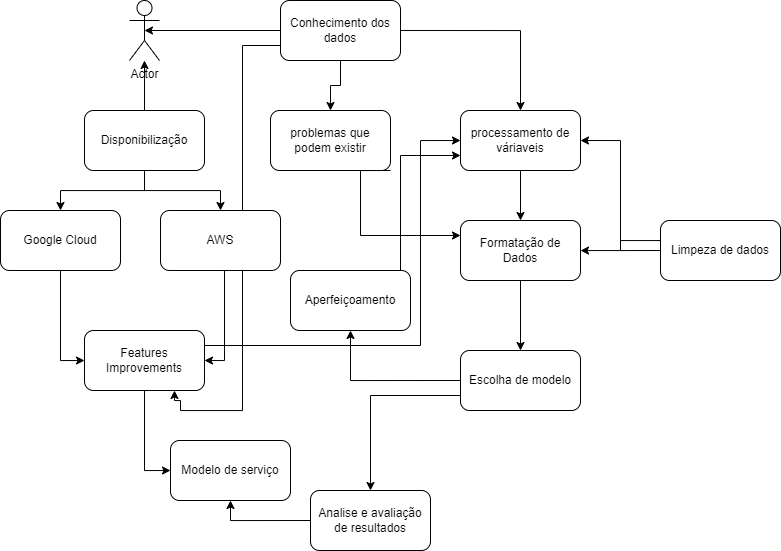

The diagram above was exported from draw.io. Its source (the exported page's mxGraphModel, read from the mxfile embedded in the PNG):
<mxGraphModel dx="1108" dy="727" grid="1" gridSize="10" guides="1" tooltips="1" connect="1" arrows="1" fold="1" page="1" pageScale="1" pageWidth="827" pageHeight="1169" math="0" shadow="0">
  <root>
    <mxCell id="0" />
    <mxCell id="1" parent="0" />
    <mxCell id="aVgOlwmoaCbOg3z0FiZ7-1" value="Actor" style="shape=umlActor;verticalLabelPosition=bottom;verticalAlign=top;html=1;outlineConnect=0;" vertex="1" parent="1">
      <mxGeometry x="399" y="250" width="30" height="60" as="geometry" />
    </mxCell>
    <mxCell id="aVgOlwmoaCbOg3z0FiZ7-5" style="edgeStyle=orthogonalEdgeStyle;rounded=0;orthogonalLoop=1;jettySize=auto;html=1;exitX=0.5;exitY=0;exitDx=0;exitDy=0;" edge="1" parent="1" source="aVgOlwmoaCbOg3z0FiZ7-2" target="aVgOlwmoaCbOg3z0FiZ7-1">
      <mxGeometry relative="1" as="geometry" />
    </mxCell>
    <mxCell id="aVgOlwmoaCbOg3z0FiZ7-15" style="edgeStyle=orthogonalEdgeStyle;rounded=0;orthogonalLoop=1;jettySize=auto;html=1;exitX=0.5;exitY=1;exitDx=0;exitDy=0;entryX=0.5;entryY=0;entryDx=0;entryDy=0;" edge="1" parent="1" source="aVgOlwmoaCbOg3z0FiZ7-2" target="aVgOlwmoaCbOg3z0FiZ7-14">
      <mxGeometry relative="1" as="geometry" />
    </mxCell>
    <mxCell id="aVgOlwmoaCbOg3z0FiZ7-16" style="edgeStyle=orthogonalEdgeStyle;rounded=0;orthogonalLoop=1;jettySize=auto;html=1;exitX=0.5;exitY=1;exitDx=0;exitDy=0;entryX=0.5;entryY=0;entryDx=0;entryDy=0;" edge="1" parent="1" source="aVgOlwmoaCbOg3z0FiZ7-2" target="aVgOlwmoaCbOg3z0FiZ7-13">
      <mxGeometry relative="1" as="geometry" />
    </mxCell>
    <mxCell id="aVgOlwmoaCbOg3z0FiZ7-2" value="Disponibilização" style="rounded=1;whiteSpace=wrap;html=1;" vertex="1" parent="1">
      <mxGeometry x="354" y="360" width="120" height="60" as="geometry" />
    </mxCell>
    <mxCell id="aVgOlwmoaCbOg3z0FiZ7-7" style="edgeStyle=orthogonalEdgeStyle;rounded=0;orthogonalLoop=1;jettySize=auto;html=1;exitX=0;exitY=0.5;exitDx=0;exitDy=0;entryX=0.5;entryY=0.5;entryDx=0;entryDy=0;entryPerimeter=0;" edge="1" parent="1" source="aVgOlwmoaCbOg3z0FiZ7-6" target="aVgOlwmoaCbOg3z0FiZ7-1">
      <mxGeometry relative="1" as="geometry" />
    </mxCell>
    <mxCell id="aVgOlwmoaCbOg3z0FiZ7-10" style="edgeStyle=orthogonalEdgeStyle;rounded=0;orthogonalLoop=1;jettySize=auto;html=1;exitX=0.5;exitY=1;exitDx=0;exitDy=0;" edge="1" parent="1" source="aVgOlwmoaCbOg3z0FiZ7-6" target="aVgOlwmoaCbOg3z0FiZ7-9">
      <mxGeometry relative="1" as="geometry" />
    </mxCell>
    <mxCell id="aVgOlwmoaCbOg3z0FiZ7-12" style="edgeStyle=orthogonalEdgeStyle;rounded=0;orthogonalLoop=1;jettySize=auto;html=1;exitX=1;exitY=0.5;exitDx=0;exitDy=0;entryX=0.5;entryY=0;entryDx=0;entryDy=0;" edge="1" parent="1" source="aVgOlwmoaCbOg3z0FiZ7-6" target="aVgOlwmoaCbOg3z0FiZ7-11">
      <mxGeometry relative="1" as="geometry" />
    </mxCell>
    <mxCell id="aVgOlwmoaCbOg3z0FiZ7-28" style="edgeStyle=orthogonalEdgeStyle;rounded=0;orthogonalLoop=1;jettySize=auto;html=1;exitX=0;exitY=0.75;exitDx=0;exitDy=0;entryX=0.75;entryY=1;entryDx=0;entryDy=0;" edge="1" parent="1" source="aVgOlwmoaCbOg3z0FiZ7-6" target="aVgOlwmoaCbOg3z0FiZ7-18">
      <mxGeometry relative="1" as="geometry">
        <mxPoint x="450" y="650" as="targetPoint" />
        <Array as="points">
          <mxPoint x="512" y="295" />
          <mxPoint x="512" y="660" />
          <mxPoint x="450" y="660" />
          <mxPoint x="450" y="650" />
          <mxPoint x="444" y="650" />
        </Array>
      </mxGeometry>
    </mxCell>
    <mxCell id="aVgOlwmoaCbOg3z0FiZ7-6" value="Conhecimento dos dados" style="rounded=1;whiteSpace=wrap;html=1;" vertex="1" parent="1">
      <mxGeometry x="550" y="250" width="120" height="60" as="geometry" />
    </mxCell>
    <mxCell id="aVgOlwmoaCbOg3z0FiZ7-24" style="edgeStyle=orthogonalEdgeStyle;rounded=0;orthogonalLoop=1;jettySize=auto;html=1;exitX=1;exitY=1;exitDx=0;exitDy=0;entryX=0;entryY=0.25;entryDx=0;entryDy=0;" edge="1" parent="1" source="aVgOlwmoaCbOg3z0FiZ7-9" target="aVgOlwmoaCbOg3z0FiZ7-22">
      <mxGeometry relative="1" as="geometry">
        <Array as="points">
          <mxPoint x="630" y="420" />
          <mxPoint x="630" y="485" />
        </Array>
      </mxGeometry>
    </mxCell>
    <mxCell id="aVgOlwmoaCbOg3z0FiZ7-9" value="problemas que podem existir" style="rounded=1;whiteSpace=wrap;html=1;" vertex="1" parent="1">
      <mxGeometry x="540" y="360" width="120" height="60" as="geometry" />
    </mxCell>
    <mxCell id="aVgOlwmoaCbOg3z0FiZ7-23" style="edgeStyle=orthogonalEdgeStyle;rounded=0;orthogonalLoop=1;jettySize=auto;html=1;exitX=0.5;exitY=1;exitDx=0;exitDy=0;entryX=0.5;entryY=0;entryDx=0;entryDy=0;" edge="1" parent="1" source="aVgOlwmoaCbOg3z0FiZ7-11" target="aVgOlwmoaCbOg3z0FiZ7-22">
      <mxGeometry relative="1" as="geometry" />
    </mxCell>
    <mxCell id="aVgOlwmoaCbOg3z0FiZ7-11" value="processamento de váriaveis" style="rounded=1;whiteSpace=wrap;html=1;" vertex="1" parent="1">
      <mxGeometry x="730" y="360" width="120" height="60" as="geometry" />
    </mxCell>
    <mxCell id="aVgOlwmoaCbOg3z0FiZ7-21" style="edgeStyle=orthogonalEdgeStyle;rounded=0;orthogonalLoop=1;jettySize=auto;html=1;exitX=0.5;exitY=1;exitDx=0;exitDy=0;entryX=0;entryY=0.5;entryDx=0;entryDy=0;" edge="1" parent="1" source="aVgOlwmoaCbOg3z0FiZ7-13" target="aVgOlwmoaCbOg3z0FiZ7-18">
      <mxGeometry relative="1" as="geometry" />
    </mxCell>
    <mxCell id="aVgOlwmoaCbOg3z0FiZ7-13" value="Google Cloud" style="rounded=1;whiteSpace=wrap;html=1;" vertex="1" parent="1">
      <mxGeometry x="270" y="460" width="120" height="60" as="geometry" />
    </mxCell>
    <mxCell id="aVgOlwmoaCbOg3z0FiZ7-19" style="edgeStyle=orthogonalEdgeStyle;rounded=0;orthogonalLoop=1;jettySize=auto;html=1;exitX=0.5;exitY=1;exitDx=0;exitDy=0;entryX=1;entryY=0.5;entryDx=0;entryDy=0;" edge="1" parent="1" source="aVgOlwmoaCbOg3z0FiZ7-14" target="aVgOlwmoaCbOg3z0FiZ7-18">
      <mxGeometry relative="1" as="geometry">
        <Array as="points">
          <mxPoint x="494" y="520" />
          <mxPoint x="494" y="610" />
        </Array>
      </mxGeometry>
    </mxCell>
    <mxCell id="aVgOlwmoaCbOg3z0FiZ7-14" value="AWS" style="rounded=1;whiteSpace=wrap;html=1;" vertex="1" parent="1">
      <mxGeometry x="430" y="460" width="120" height="60" as="geometry" />
    </mxCell>
    <mxCell id="aVgOlwmoaCbOg3z0FiZ7-25" style="edgeStyle=orthogonalEdgeStyle;rounded=0;orthogonalLoop=1;jettySize=auto;html=1;exitX=1;exitY=0.25;exitDx=0;exitDy=0;entryX=0;entryY=0.5;entryDx=0;entryDy=0;" edge="1" parent="1" source="aVgOlwmoaCbOg3z0FiZ7-18" target="aVgOlwmoaCbOg3z0FiZ7-11">
      <mxGeometry relative="1" as="geometry">
        <Array as="points">
          <mxPoint x="690" y="595" />
          <mxPoint x="690" y="390" />
        </Array>
      </mxGeometry>
    </mxCell>
    <mxCell id="aVgOlwmoaCbOg3z0FiZ7-32" style="edgeStyle=orthogonalEdgeStyle;rounded=0;orthogonalLoop=1;jettySize=auto;html=1;exitX=0.5;exitY=1;exitDx=0;exitDy=0;entryX=0;entryY=0.5;entryDx=0;entryDy=0;" edge="1" parent="1" source="aVgOlwmoaCbOg3z0FiZ7-18" target="aVgOlwmoaCbOg3z0FiZ7-31">
      <mxGeometry relative="1" as="geometry" />
    </mxCell>
    <mxCell id="aVgOlwmoaCbOg3z0FiZ7-18" value="Features Improvements" style="rounded=1;whiteSpace=wrap;html=1;" vertex="1" parent="1">
      <mxGeometry x="354" y="580" width="120" height="60" as="geometry" />
    </mxCell>
    <mxCell id="aVgOlwmoaCbOg3z0FiZ7-30" style="edgeStyle=orthogonalEdgeStyle;rounded=0;orthogonalLoop=1;jettySize=auto;html=1;exitX=0.5;exitY=1;exitDx=0;exitDy=0;" edge="1" parent="1" source="aVgOlwmoaCbOg3z0FiZ7-22" target="aVgOlwmoaCbOg3z0FiZ7-29">
      <mxGeometry relative="1" as="geometry" />
    </mxCell>
    <mxCell id="aVgOlwmoaCbOg3z0FiZ7-22" value="Formatação de Dados" style="rounded=1;whiteSpace=wrap;html=1;" vertex="1" parent="1">
      <mxGeometry x="730" y="470" width="120" height="60" as="geometry" />
    </mxCell>
    <mxCell id="aVgOlwmoaCbOg3z0FiZ7-27" style="edgeStyle=orthogonalEdgeStyle;rounded=0;orthogonalLoop=1;jettySize=auto;html=1;exitX=0.5;exitY=0;exitDx=0;exitDy=0;entryX=0;entryY=0.75;entryDx=0;entryDy=0;" edge="1" parent="1" source="aVgOlwmoaCbOg3z0FiZ7-26" target="aVgOlwmoaCbOg3z0FiZ7-11">
      <mxGeometry relative="1" as="geometry">
        <Array as="points">
          <mxPoint x="670" y="520" />
          <mxPoint x="670" y="405" />
        </Array>
      </mxGeometry>
    </mxCell>
    <mxCell id="aVgOlwmoaCbOg3z0FiZ7-26" value="Aperfeiçoamento" style="rounded=1;whiteSpace=wrap;html=1;" vertex="1" parent="1">
      <mxGeometry x="560" y="520" width="120" height="60" as="geometry" />
    </mxCell>
    <mxCell id="aVgOlwmoaCbOg3z0FiZ7-35" style="edgeStyle=orthogonalEdgeStyle;rounded=0;orthogonalLoop=1;jettySize=auto;html=1;exitX=0;exitY=0.5;exitDx=0;exitDy=0;entryX=0.5;entryY=1;entryDx=0;entryDy=0;" edge="1" parent="1" source="aVgOlwmoaCbOg3z0FiZ7-29" target="aVgOlwmoaCbOg3z0FiZ7-26">
      <mxGeometry relative="1" as="geometry" />
    </mxCell>
    <mxCell id="aVgOlwmoaCbOg3z0FiZ7-36" style="edgeStyle=orthogonalEdgeStyle;rounded=0;orthogonalLoop=1;jettySize=auto;html=1;exitX=0;exitY=0.75;exitDx=0;exitDy=0;entryX=0.5;entryY=0;entryDx=0;entryDy=0;" edge="1" parent="1" source="aVgOlwmoaCbOg3z0FiZ7-29" target="aVgOlwmoaCbOg3z0FiZ7-33">
      <mxGeometry relative="1" as="geometry" />
    </mxCell>
    <mxCell id="aVgOlwmoaCbOg3z0FiZ7-29" value="Escolha de modelo" style="rounded=1;whiteSpace=wrap;html=1;" vertex="1" parent="1">
      <mxGeometry x="730" y="600" width="120" height="60" as="geometry" />
    </mxCell>
    <mxCell id="aVgOlwmoaCbOg3z0FiZ7-31" value="Modelo de serviço" style="rounded=1;whiteSpace=wrap;html=1;" vertex="1" parent="1">
      <mxGeometry x="440" y="690" width="120" height="60" as="geometry" />
    </mxCell>
    <mxCell id="aVgOlwmoaCbOg3z0FiZ7-34" style="edgeStyle=orthogonalEdgeStyle;rounded=0;orthogonalLoop=1;jettySize=auto;html=1;exitX=0;exitY=0.5;exitDx=0;exitDy=0;entryX=0.5;entryY=1;entryDx=0;entryDy=0;" edge="1" parent="1" source="aVgOlwmoaCbOg3z0FiZ7-33" target="aVgOlwmoaCbOg3z0FiZ7-31">
      <mxGeometry relative="1" as="geometry" />
    </mxCell>
    <mxCell id="aVgOlwmoaCbOg3z0FiZ7-33" value="Analise e avaliação de resultados" style="rounded=1;whiteSpace=wrap;html=1;" vertex="1" parent="1">
      <mxGeometry x="580" y="740" width="120" height="60" as="geometry" />
    </mxCell>
    <mxCell id="aVgOlwmoaCbOg3z0FiZ7-38" style="edgeStyle=orthogonalEdgeStyle;rounded=0;orthogonalLoop=1;jettySize=auto;html=1;exitX=0;exitY=0.5;exitDx=0;exitDy=0;entryX=1;entryY=0.5;entryDx=0;entryDy=0;" edge="1" parent="1" source="aVgOlwmoaCbOg3z0FiZ7-37" target="aVgOlwmoaCbOg3z0FiZ7-11">
      <mxGeometry relative="1" as="geometry" />
    </mxCell>
    <mxCell id="aVgOlwmoaCbOg3z0FiZ7-39" style="edgeStyle=orthogonalEdgeStyle;rounded=0;orthogonalLoop=1;jettySize=auto;html=1;exitX=0;exitY=0.75;exitDx=0;exitDy=0;" edge="1" parent="1" source="aVgOlwmoaCbOg3z0FiZ7-37" target="aVgOlwmoaCbOg3z0FiZ7-22">
      <mxGeometry relative="1" as="geometry">
        <Array as="points">
          <mxPoint x="930" y="490" />
          <mxPoint x="890" y="490" />
          <mxPoint x="890" y="500" />
        </Array>
      </mxGeometry>
    </mxCell>
    <mxCell id="aVgOlwmoaCbOg3z0FiZ7-37" value="Limpeza de dados" style="rounded=1;whiteSpace=wrap;html=1;" vertex="1" parent="1">
      <mxGeometry x="930" y="470" width="120" height="60" as="geometry" />
    </mxCell>
  </root>
</mxGraphModel>